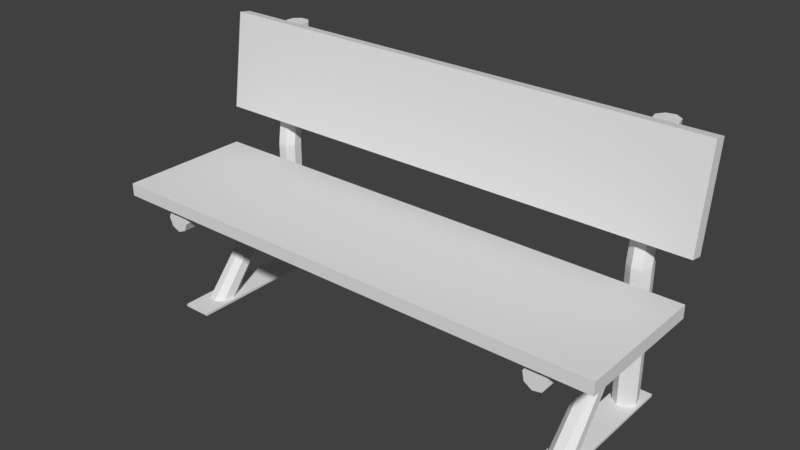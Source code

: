 # Source: banco-madeira.blend  (saved by Blender 2.79.0; exported with 4.5.12 LTS)
import bpy
from mathutils import Matrix  # noqa: F401  (used for matrix-valued properties, if any)

bpy.ops.wm.read_factory_settings(use_empty=True)
scene = bpy.context.scene
scene.name = 'Scene'

# ---- collections
col_collection_1 = bpy.data.collections.new('Collection 1'); scene.collection.children.link(col_collection_1)

# ---- materials (node trees are filled in below, after node groups)
mat_material = bpy.data.materials.new('Material')
mat_material.alpha_threshold = 0.0
mat_material.use_transparent_shadow = False
mat_material.roughness = 0.5
mat_material.line_color = (0.0, 0.0, 0.0, 1.0)

# ---- material node trees

# ---- world
world_world = bpy.data.worlds.new('World'); scene.world = world_world
world_world.color = (0.05088, 0.05088, 0.05088)
world_world.use_sun_shadow = False
world_world.sun_shadow_jitter_overblur = 0.0
world_world.cycles.sampling_method = 'MANUAL'

# ---- meshes
me_cilindro_001 = bpy.data.meshes.new('Cilindro.001')
me_cilindro_001.from_pydata([(-1.868, 1.021, 0.8248), (1.975, 1.007, 0.7546), (-1.868, 0.981, 0.8844), (1.975, 0.9473, 0.7148), (-1.868, 0.9108, 0.8983), (1.975, 0.8771, 0.7288), (-1.868, 0.8513, 0.8586), (1.975, 0.8373, 0.7883), (-1.868, 0.8373, 0.7883), (1.975, 0.8513, 0.8586), (-1.868, 0.8771, 0.7288), (1.975, 0.9108, 0.8983), (-1.868, 0.9473, 0.7148), (1.975, 0.981, 0.8844), (-1.868, 1.007, 0.7546), (1.975, 1.021, 0.8248)], [], [(12, 14, 1, 3), (8, 10, 5, 7), (0, 15, 1, 14), (0, 2, 13, 15), (2, 0, 14, 12, 10, 8, 6, 4), (15, 13, 11, 9, 7, 5, 3, 1), (6, 8, 7, 9), (4, 6, 9, 11), (2, 4, 11, 13), (10, 12, 3, 5)])
me_cilindro_001.use_remesh_preserve_volume = False
me_cilindro_001.use_remesh_preserve_attributes = False
me_cilindro_001.use_mirror_vertex_groups = False
me_cilindro_001.update()
me_plano = bpy.data.meshes.new('Plano')
me_plano.from_pydata([(1.515, -0.3165, 0.01983), (1.745, -0.3165, 0.01983), (1.515, 0.9329, 0.01983), (1.745, 0.9329, 0.01983), (1.515, 0.9329, 0.0395), (1.515, -0.3165, 0.0395), (1.745, -0.3165, 0.0395), (1.745, 0.9329, 0.0395), (-1.655, -0.3344, 0.01983), (-1.425, -0.3344, 0.01983), (-1.655, 0.915, 0.01983), (-1.425, 0.915, 0.01983), (-1.655, 0.915, 0.0395), (-1.655, -0.3344, 0.0395), (-1.425, -0.3344, 0.0395), (-1.425, 0.915, 0.0395)], [], [(0, 2, 3, 1), (5, 6, 7, 4), (1, 3, 7, 6), (2, 0, 5, 4), (3, 2, 4, 7), (0, 1, 6, 5), (8, 10, 11, 9), (13, 14, 15, 12), (9, 11, 15, 14), (10, 8, 13, 12), (11, 10, 12, 15), (8, 9, 14, 13)])
me_plano.use_remesh_preserve_volume = False
me_plano.use_remesh_preserve_attributes = False
me_plano.use_mirror_vertex_groups = False
me_plano.update()
me_cilindro_003 = bpy.data.meshes.new('Cilindro.003')
me_cilindro_003.from_pydata([(1.656, 0.6991, 0.8079), (1.691, 0.6661, 0.8382), (1.691, 0.6195, 0.881), (1.656, 0.5865, 0.9113), (1.606, 0.5865, 0.9113), (1.571, 0.6195, 0.881), (1.571, 0.6661, 0.8382), (1.606, 0.6991, 0.8079), (1.667, 0.04646, 0.03247), (1.718, -0.01531, 0.03276), (1.718, -0.1027, 0.03317), (1.667, -0.1644, 0.03345), (1.595, -0.1644, 0.03345), (1.545, -0.1027, 0.03317), (1.545, -0.01531, 0.03276), (1.595, 0.04646, 0.03247), (-1.553, 0.705, 0.8025), (-1.596, 0.678, 0.8272), (-1.606, 0.6304, 0.871), (-1.577, 0.59, 0.908), (-1.527, 0.5806, 0.9167), (-1.484, 0.6075, 0.892), (-1.473, 0.6551, 0.8482), (-1.502, 0.6955, 0.8112), (-1.558, 0.05296, 0.03244), (-1.618, 0.004426, 0.03266), (-1.632, -0.08125, 0.03306), (-1.592, -0.1539, 0.0334), (-1.522, -0.1709, 0.03348), (-1.462, -0.1224, 0.03326), (-1.448, -0.03672, 0.03286), (-1.488, 0.03592, 0.03252)], [], [(7, 0, 1, 2, 3, 4, 5, 6), (0, 7, 6, 5, 4, 3, 2, 1), (4, 5, 13, 12), (29, 30, 22, 21), (3, 4, 12, 11), (5, 6, 14, 13), (7, 0, 8, 15), (0, 1, 9, 8), (6, 7, 15, 14), (2, 3, 11, 10), (8, 9, 10, 11, 12, 13, 14, 15), (23, 22, 21, 20, 19, 18, 17, 16), (16, 17, 18, 19, 20, 21, 22, 23), (27, 28, 20, 19), (28, 29, 21, 20), (24, 25, 17, 16), (26, 27, 19, 18), (30, 31, 23, 22), (25, 26, 18, 17), (23, 31, 24, 16), (24, 31, 30, 29, 28, 27, 26, 25), (1, 2, 10, 9)])
me_cilindro_003.use_remesh_preserve_volume = False
me_cilindro_003.use_remesh_preserve_attributes = False
me_cilindro_003.use_mirror_vertex_groups = False
me_cilindro_003.update()
me_cilindro_002 = bpy.data.meshes.new('Cilindro.002')
me_cilindro_002.from_pydata([(1.676, 0.6861, 0.7813), (1.711, 0.6862, 0.8375), (1.699, 0.6863, 0.9039), (1.647, 0.6863, 0.9415), (1.586, 0.6863, 0.9283), (1.551, 0.6862, 0.872), (1.564, 0.6861, 0.8057), (1.615, 0.6861, 0.7681), (1.683, -0.4279, 0.7727), (1.723, -0.4279, 0.8322), (1.709, -0.4277, 0.9024), (1.649, -0.4277, 0.9422), (1.579, -0.4277, 0.9283), (1.539, -0.4278, 0.8687), (1.553, -0.4279, 0.7985), (1.613, -0.428, 0.7587), (-1.54, 0.6861, 0.7664), (-1.597, 0.6861, 0.7923), (-1.621, 0.6862, 0.8548), (-1.597, 0.6863, 0.9173), (-1.54, 0.6863, 0.9432), (-1.482, 0.6863, 0.9173), (-1.459, 0.6862, 0.8548), (-1.482, 0.6861, 0.7923), (-1.54, -0.428, 0.7569), (-1.606, -0.4279, 0.7843), (-1.633, -0.4278, 0.8505), (-1.606, -0.4277, 0.9166), (-1.54, -0.4277, 0.944), (-1.474, -0.4277, 0.9166), (-1.446, -0.4278, 0.8505), (-1.474, -0.4279, 0.7843)], [], [(0, 7, 6, 5, 4, 3, 2, 1), (8, 9, 10, 11, 12, 13, 14, 15), (4, 5, 13, 12), (6, 7, 15, 14), (1, 2, 10, 9), (5, 6, 14, 13), (2, 3, 11, 10), (28, 29, 21, 20), (21, 29, 30, 22), (3, 4, 12, 11), (16, 17, 18, 19, 20, 21, 22, 23), (24, 31, 30, 29, 28, 27, 26, 25), (30, 31, 23, 22), (25, 26, 18, 17), (26, 27, 19, 18), (27, 28, 20, 19), (24, 25, 17, 16), (31, 24, 16, 23), (0, 1, 9, 8), (7, 0, 8, 15)])
me_cilindro_002.use_remesh_preserve_volume = False
me_cilindro_002.use_remesh_preserve_attributes = False
me_cilindro_002.use_mirror_vertex_groups = False
me_cilindro_002.update()
me_cube_002 = bpy.data.meshes.new('Cube.002')
me_cube_002.from_pydata([(2.049, 0.7145, 2.086), (2.049, 0.6181, 1.328), (2.049, 0.6274, 2.102), (2.049, 0.5311, 1.344), (-1.974, 0.7145, 2.086), (-1.974, 0.6181, 1.328), (-1.974, 0.6274, 2.102), (-1.974, 0.5311, 1.344)], [], [(3, 7, 5, 1), (2, 3, 1, 0), (2, 6, 7, 3), (6, 4, 5, 7), (2, 0, 4, 6), (1, 5, 4, 0)])
me_cube_002.materials.append(mat_material)
me_cube_002.use_remesh_preserve_volume = False
me_cube_002.use_remesh_preserve_attributes = False
me_cube_002.use_mirror_vertex_groups = False
me_cube_002.update()
me_cilindro = bpy.data.meshes.new('Cilindro')
me_cilindro.from_pydata([(1.649, 0.857, 1.106), (1.579, 0.843, 0.03544), (1.709, 0.8172, 1.106), (1.539, 0.7835, 0.03544), (1.723, 0.747, 1.106), (1.553, 0.7132, 0.03544), (1.683, 0.6874, 1.106), (1.613, 0.6735, 0.03544), (1.613, 0.6735, 1.106), (1.683, 0.6874, 0.03544), (1.553, 0.7132, 1.106), (1.723, 0.747, 0.03544), (1.539, 0.7835, 1.106), (1.709, 0.8172, 0.03544), (1.579, 0.843, 1.106), (1.649, 0.857, 0.03544), (1.649, 0.995, 2.067), (1.709, 0.9552, 2.067), (1.723, 0.885, 2.067), (1.683, 0.8254, 2.067), (1.613, 0.8114, 2.067), (1.553, 0.8512, 2.067), (1.539, 0.9215, 2.067), (1.579, 0.981, 2.067), (-1.504, 0.8517, 0.03544), (-1.453, 0.801, 0.03544), (-1.453, 0.7294, 0.03544), (-1.504, 0.6788, 0.03544), (-1.576, 0.6788, 0.03544), (-1.626, 0.7294, 0.03544), (-1.626, 0.801, 0.03544), (-1.576, 0.8517, 0.03544), (-1.576, 0.8517, 1.106), (-1.626, 0.801, 1.106), (-1.626, 0.7294, 1.106), (-1.576, 0.6788, 1.106), (-1.504, 0.6788, 1.106), (-1.453, 0.7294, 1.106), (-1.453, 0.801, 1.106), (-1.504, 0.8517, 1.106), (-1.576, 0.9897, 2.067), (-1.626, 0.939, 2.067), (-1.626, 0.8674, 2.067), (-1.576, 0.8168, 2.067), (-1.504, 0.8168, 2.067), (-1.453, 0.8674, 2.067), (-1.453, 0.939, 2.067), (-1.504, 0.9897, 2.067)], [], [(2, 17, 18, 4), (38, 25, 24, 39), (36, 35, 28, 27), (28, 35, 34, 29), (12, 14, 1, 3), (38, 37, 26, 25), (33, 30, 29, 34), (8, 10, 5, 7), (30, 33, 32, 31), (26, 37, 36, 27), (24, 31, 32, 39), (0, 15, 1, 14), (0, 2, 13, 15), (31, 24, 25, 26, 27, 28, 29, 30), (8, 20, 21, 10), (16, 23, 22, 21, 20, 19, 18, 17), (12, 10, 21, 22), (6, 4, 18, 19), (14, 23, 16, 0), (14, 12, 22, 23), (8, 6, 19, 20), (2, 0, 16, 17), (15, 13, 11, 9, 7, 5, 3, 1), (6, 8, 7, 9), (4, 6, 9, 11), (45, 37, 38, 46), (40, 41, 42, 43, 44, 45, 46, 47), (41, 33, 34, 42), (35, 43, 42, 34), (43, 35, 36, 44), (46, 38, 39, 47), (40, 32, 33, 41), (32, 40, 47, 39), (44, 36, 37, 45), (2, 4, 11, 13), (10, 12, 3, 5)])
me_cilindro.use_remesh_preserve_volume = False
me_cilindro.use_remesh_preserve_attributes = False
me_cilindro.use_mirror_vertex_groups = False
me_cilindro.update()
me_cube = bpy.data.meshes.new('Cube')
me_cube.from_pydata([(2.049, 0.5777, 0.9451), (2.049, -0.4822, 0.9451), (2.049, 0.5777, 1.045), (2.049, -0.4822, 1.045), (-1.974, 0.5777, 0.9451), (-1.974, -0.4822, 0.9451), (-1.974, 0.5777, 1.045), (-1.974, -0.4822, 1.045)], [], [(6, 4, 5, 7), (1, 5, 4, 0), (3, 2, 6, 7), (2, 3, 1, 0), (5, 1, 3, 7), (6, 2, 0, 4)])
me_cube.materials.append(mat_material)
me_cube.use_remesh_preserve_volume = False
me_cube.use_remesh_preserve_attributes = False
me_cube.use_mirror_vertex_groups = False
me_cube.update()

# ---- objects
ob_cilindro_003 = bpy.data.objects.new('Cilindro.003', me_cilindro_001)
ob_plano = bpy.data.objects.new('Plano', me_plano)
ob_cilindro_001 = bpy.data.objects.new('Cilindro.001', me_cilindro_003)
ob_cilindro_002 = bpy.data.objects.new('Cilindro.002', me_cilindro_002)
ob_cube_002 = bpy.data.objects.new('Cube.002', me_cube_002)
ob_cilindro = bpy.data.objects.new('Cilindro', me_cilindro)
ob_cube = bpy.data.objects.new('Cube', me_cube)

# ---- transforms, parenting, visibility, modifiers, constraints
ob_cilindro_003.location = (0.0, 0.0, 0.0)
ob_cilindro_003.scale = (0.8255, 0.8255, 0.8255)
ob_cilindro_003.lineart.crease_threshold = 0.0
ob_plano.location = (0.0, 0.0, 0.0)
ob_plano.lineart.crease_threshold = 0.0
ob_cilindro_001.location = (0.0, 0.0, 0.0)
ob_cilindro_001.lineart.crease_threshold = 0.0
ob_cilindro_002.location = (0.0, 0.0, 0.0)
ob_cilindro_002.lineart.crease_threshold = 0.0
ob_cube_002.location = (0.0, 0.0, 0.0)
ob_cube_002.scale = (1.0, 1.136, 1.001)
ob_cube_002.lock_rotations_4d = False
ob_cube_002.empty_display_type = 'ARROWS'
ob_cube_002.lineart.crease_threshold = 0.0
ob_cilindro.location = (0.0, 0.0, 0.0)
ob_cilindro.lineart.crease_threshold = 0.0
ob_cube.location = (0.0, 0.0, 0.0)
ob_cube.lock_rotations_4d = False
ob_cube.empty_display_type = 'ARROWS'
ob_cube.lineart.crease_threshold = 0.0

# ---- collection membership
col_collection_1.objects.link(ob_cilindro_003)
col_collection_1.objects.link(ob_plano)
col_collection_1.objects.link(ob_cilindro_001)
col_collection_1.objects.link(ob_cilindro_002)
col_collection_1.objects.link(ob_cube_002)
col_collection_1.objects.link(ob_cilindro)
col_collection_1.objects.link(ob_cube)

# ---- scene / render settings (as saved in the file)
scene.frame_start = 1; scene.frame_end = 250; scene.frame_set(1)
scene.render.engine = 'BLENDER_EEVEE_NEXT'
scene.render.resolution_percentage = 50
scene.render.dither_intensity = 0.0
scene.cycles.use_denoising = False
scene.cycles.samples = 128
scene.cycles.sampling_pattern = 'TABULATED_SOBOL'
scene.cycles.use_adaptive_sampling = False
scene.cycles.use_light_tree = False
scene.cycles.blur_glossy = 0.0
scene.cycles.sample_clamp_indirect = 0.0
scene.view_settings.view_transform = 'Standard'
bpy.context.view_layer.update()

# ---- added for rendering (the .blend has no active camera and no usable light): camera, sun
cam_auto = bpy.data.cameras.new('AutoCamera')
cam_auto.lens = 50.0
cam_auto.sensor_width = 36.0
cam_auto.clip_end = 1000.0
ob_auto_camera = bpy.data.objects.new('AutoCamera', cam_auto)
scene.collection.objects.link(ob_auto_camera)
ob_auto_camera.location = (4.44704, -5.03492, 4.58917)
ob_auto_camera.rotation_euler = (1.09748, -7.21219e-08, 0.694738)
scene.camera = ob_auto_camera
light_auto_sun = bpy.data.lights.new('AutoSun', 'SUN')
light_auto_sun.energy = 3.0
light_auto_sun.angle = 0.0523599
ob_auto_sun = bpy.data.objects.new('AutoSun', light_auto_sun)
scene.collection.objects.link(ob_auto_sun)
ob_auto_sun.rotation_euler = (0.872665, 0.174533, 0.523599)
bpy.context.view_layer.update()
